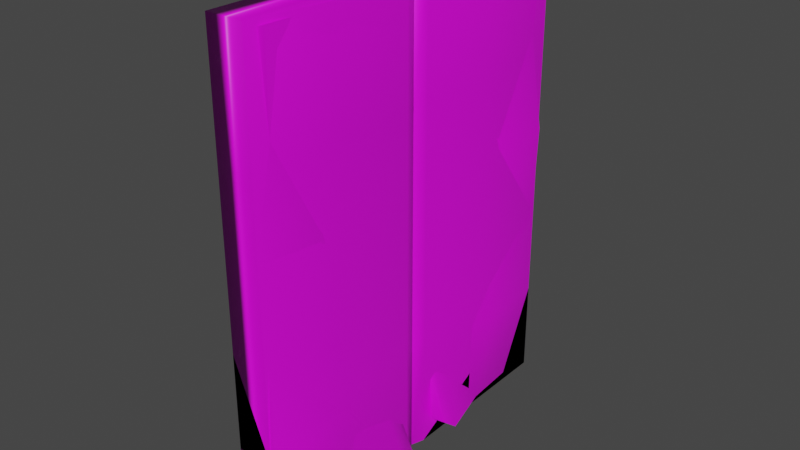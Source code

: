 # Source: Locked_Door.blend  (saved by Blender 3.5.10; exported with 4.5.12 LTS)
import bpy
from mathutils import Matrix  # noqa: F401  (used for matrix-valued properties, if any)

bpy.ops.wm.read_factory_settings(use_empty=True)
scene = bpy.context.scene
scene.name = 'Scene'

# ---- collections
col_collection = bpy.data.collections.new('Collection'); scene.collection.children.link(col_collection)

# ---- images (referenced by path relative to the original .blend; pixels are not part of the script)
import os
ASSET_DIR = os.environ.get("B2B_ASSET_DIR", "")  # directory of the original .blend (textures are referenced by path, not embedded)
HERE = os.path.dirname(os.path.abspath(__file__))  # packed textures are extracted next to this script under _unpacked/

def load_image(name, relpath, width, height, colorspace="sRGB"):
    """Load a texture the original file referenced (path relative to the .blend, or extracted next to this script)."""
    p = next((c for c in (os.path.join(HERE, relpath), os.path.join(ASSET_DIR, relpath)) if relpath and os.path.exists(c)), "")
    if p:
        img = bpy.data.images.load(p, check_existing=True)
        img.name = name
    else:  # same state as the original file: an image datablock whose file is absent (Cycles renders it pink)
        img = bpy.data.images.new(name, width, height)
        img.source = "FILE"
        img.filepath = "//" + (relpath or name)
    img.colorspace_settings.name = colorspace
    return img
img_rock_purple_png = load_image('rock-purple.png', 'rock-purple.png', 1024, 1024, 'sRGB')
img_rock_purple_png_001 = load_image('rock-purple.png.001', 'rock-purple.png', 1024, 1024, 'sRGB')
img_rock_purple_png_002 = load_image('rock-purple.png.002', 'rock-purple.png', 1024, 1024, 'sRGB')

# ---- materials (node trees are filled in below, after node groups)
mat_material = bpy.data.materials.new('Material')
mat_material.use_transparent_shadow = False
mat_material_001 = bpy.data.materials.new('Material.001')
mat_material_001.use_transparent_shadow = False
mat_material_002 = bpy.data.materials.new('Material.002')
mat_material_002.use_transparent_shadow = False

# ---- material node trees
mat_material.use_nodes = True; mat_material.node_tree.nodes.clear()
_N = mat_material.node_tree.nodes; _L = mat_material.node_tree.links
n0 = _N.new('ShaderNodeBsdfPrincipled'); n0.name = 'Principled BSDF'; n0.location = (10, 300)
n0.distribution = 'GGX'
n0.subsurface_method = 'RANDOM_WALK_SKIN'
n0.inputs[3].default_value = 1.45
n0.inputs[27].default_value = (0.0, 0.0, 0.0, 1.0)
n0.inputs[28].default_value = 1.0
n1 = _N.new('ShaderNodeOutputMaterial'); n1.name = 'Material Output'; n1.location = (300, 300)
n2 = _N.new('ShaderNodeTexImage'); n2.name = 'Image Texture'; n2.location = (-280, 280)
n2.image = img_rock_purple_png
_L.new(n0.outputs[0], n1.inputs[0])
_L.new(n2.outputs[0], n0.inputs[0])
n1.is_active_output = True
mat_material_001.use_nodes = True; mat_material_001.node_tree.nodes.clear()
_N = mat_material_001.node_tree.nodes; _L = mat_material_001.node_tree.links
n0 = _N.new('ShaderNodeBsdfPrincipled'); n0.name = 'Principled BSDF'; n0.location = (10, 300)
n0.distribution = 'GGX'
n0.subsurface_method = 'RANDOM_WALK_SKIN'
n0.inputs[3].default_value = 1.45
n0.inputs[27].default_value = (0.0, 0.0, 0.0, 1.0)
n0.inputs[28].default_value = 1.0
n1 = _N.new('ShaderNodeOutputMaterial'); n1.name = 'Material Output'; n1.location = (300, 300)
n2 = _N.new('ShaderNodeTexImage'); n2.name = 'Image Texture'; n2.location = (-280, 280)
n2.image = img_rock_purple_png_001
_L.new(n0.outputs[0], n1.inputs[0])
_L.new(n2.outputs[0], n0.inputs[0])
n1.is_active_output = True
mat_material_002.use_nodes = True; mat_material_002.node_tree.nodes.clear()
_N = mat_material_002.node_tree.nodes; _L = mat_material_002.node_tree.links
n0 = _N.new('ShaderNodeBsdfPrincipled'); n0.name = 'Principled BSDF'; n0.location = (10, 300)
n0.distribution = 'GGX'
n0.subsurface_method = 'RANDOM_WALK_SKIN'
n0.inputs[3].default_value = 1.45
n0.inputs[27].default_value = (0.0, 0.0, 0.0, 1.0)
n0.inputs[28].default_value = 1.0
n1 = _N.new('ShaderNodeOutputMaterial'); n1.name = 'Material Output'; n1.location = (300, 300)
n2 = _N.new('ShaderNodeTexImage'); n2.name = 'Image Texture'; n2.location = (-280, 280)
n2.image = img_rock_purple_png_002
_L.new(n0.outputs[0], n1.inputs[0])
_L.new(n2.outputs[0], n0.inputs[0])
n1.is_active_output = True

# ---- world
world_world = bpy.data.worlds.new('World'); scene.world = world_world
world_world.use_nodes = True; world_world.node_tree.nodes.clear()
_N = world_world.node_tree.nodes; _L = world_world.node_tree.links
n0 = _N.new('ShaderNodeOutputWorld'); n0.name = 'World Output'; n0.location = (300, 300)
n1 = _N.new('ShaderNodeBackground'); n1.name = 'Background'; n1.location = (10, 300)
n1.inputs[0].default_value = (0.05088, 0.05088, 0.05088, 1.0)
_L.new(n1.outputs[0], n0.inputs[0])
n0.is_active_output = True
world_world.color = (0.05088, 0.05088, 0.05088)
world_world.use_sun_shadow = False
world_world.sun_shadow_jitter_overblur = 0.0

# ---- meshes
me_cube = bpy.data.meshes.new('Cube')
me_cube.from_pydata([(-0.5864, -1.002, 0.0), (-0.5864, -1.002, 2.0), (0.5864, -1.002, 0.0), (0.5864, -1.002, 2.0), (-0.4549, -0.002154, 0.0), (-0.5864, -0.06983, 0.0), (-0.5864, -0.06983, 2.0), (-0.4549, -0.002154, 2.0), (0.5864, -0.06983, 0.0), (0.4549, -0.002154, 0.0), (0.4549, -0.002154, 2.0), (0.5864, -0.06983, 2.0), (-0.5864, -1.002, 0.5), (-0.5864, -1.002, 1.0), (-0.5864, -1.002, 1.5), (0.5864, -1.002, 1.5), (0.5864, -1.002, 1.0), (0.5864, -1.002, 0.5), (-0.5864, -0.06983, 1.5), (-0.5864, -0.06983, 1.0), (-0.5864, -0.06983, 0.5), (-0.4549, -0.002154, 1.5), (-0.4549, -0.002154, 1.0), (-0.4549, -0.002154, 0.5), (0.4549, -0.002154, 1.5), (0.4549, -0.002154, 1.0), (0.4549, -0.002154, 0.5), (0.5864, -0.06983, 1.5), (0.5864, -0.06983, 1.0), (0.5864, -0.06983, 0.5), (-0.5864, -0.536, 0.0), (0.5864, -0.536, 2.0), (-0.5864, -0.536, 2.0), (0.5864, -0.536, 0.0), (-0.5864, -0.536, 0.5), (-0.5864, -0.536, 1.0), (-0.5864, -0.536, 1.5), (0.5864, -0.536, 0.5), (0.5864, -0.536, 1.0), (0.5864, -0.536, 1.5)], [], [(39, 31, 3, 15), (31, 32, 1, 3), (15, 3, 1, 14), (30, 33, 2, 0), (36, 32, 6, 18), (18, 6, 7, 21), (4, 9, 8, 5), (10, 7, 6, 11), (24, 10, 11, 27), (21, 7, 10, 24), (4, 23, 26, 9), (23, 22, 25, 26), (22, 21, 24, 25), (9, 26, 29, 8), (26, 25, 28, 29), (25, 24, 27, 28), (5, 20, 23, 4), (20, 19, 22, 23), (19, 18, 21, 22), (30, 34, 20, 5), (34, 35, 19, 20), (35, 36, 18, 19), (2, 17, 12, 0), (17, 16, 13, 12), (16, 15, 14, 13), (33, 37, 17, 2), (37, 38, 16, 17), (38, 39, 15, 16), (28, 27, 39, 38), (29, 28, 38, 37), (8, 29, 37, 33), (13, 14, 36, 35), (12, 13, 35, 34), (0, 12, 34, 30), (14, 1, 32, 36), (5, 8, 33, 30), (11, 6, 32, 31), (27, 11, 31, 39)])
me_cube.polygons.foreach_set('use_smooth', [True] * 38)
_uv = me_cube.uv_layers.new(name='UVMap')
_uv.uv.foreach_set('vector', [0.1086, 0.4303, 0.03546, 0.4303, 0.03546, 0.3621, 0.1086, 0.3621, 0.4064, 0.5304, 0.4064, 0.4869, 0.4747, 0.4869, 0.4747, 0.5304, 0.1086, 0.2507, 0.03546, 0.2507, 0.03546, 0.1808, 0.1086, 0.1808, 0.3965, 0.1869, 0.3965, 0.2446, 0.3283, 0.2446, 0.3283, 0.1869, 0.1086, 0.8624, 0.03546, 0.8624, 0.03546, 0.7941, 0.1086, 0.7941, 0.1119, 0.7263, 0.04209, 0.7263, 0.04209, 0.7078, 0.1119, 0.7078, 0.4747, 0.1934, 0.4747, 0.2381, 0.4648, 0.2446, 0.4648, 0.1869, 0.3283, 0.5255, 0.3283, 0.4918, 0.3382, 0.4869, 0.3382, 0.5304, 0.1119, 0.5849, 0.04209, 0.5849, 0.04209, 0.5664, 0.1119, 0.5664, 0.1086, 0.6722, 0.03546, 0.6722, 0.03546, 0.6205, 0.1086, 0.6205, 0.3281, 0.6722, 0.255, 0.6722, 0.255, 0.6205, 0.3281, 0.6205, 0.255, 0.6722, 0.1818, 0.6722, 0.1818, 0.6205, 0.255, 0.6205, 0.1818, 0.6722, 0.1086, 0.6722, 0.1086, 0.6205, 0.1818, 0.6205, 0.3215, 0.5849, 0.2517, 0.5849, 0.2517, 0.5664, 0.3215, 0.5664, 0.2517, 0.5849, 0.1818, 0.5849, 0.1818, 0.5664, 0.2517, 0.5664, 0.1818, 0.5849, 0.1119, 0.5849, 0.1119, 0.5664, 0.1818, 0.5664, 0.3215, 0.7263, 0.2517, 0.7263, 0.2517, 0.7078, 0.3215, 0.7078, 0.2517, 0.7263, 0.1818, 0.7263, 0.1818, 0.7078, 0.2517, 0.7078, 0.1818, 0.7263, 0.1119, 0.7263, 0.1119, 0.7078, 0.1818, 0.7078, 0.3281, 0.8624, 0.255, 0.8624, 0.255, 0.7941, 0.3281, 0.7941, 0.255, 0.8624, 0.1818, 0.8624, 0.1818, 0.7941, 0.255, 0.7941, 0.1818, 0.8624, 0.1086, 0.8624, 0.1086, 0.7941, 0.1818, 0.7941, 0.3281, 0.2507, 0.255, 0.2507, 0.255, 0.1808, 0.3281, 0.1808, 0.255, 0.2507, 0.1818, 0.2507, 0.1818, 0.1808, 0.255, 0.1808, 0.1818, 0.2507, 0.1086, 0.2507, 0.1086, 0.1808, 0.1818, 0.1808, 0.3281, 0.4303, 0.255, 0.4303, 0.255, 0.3621, 0.3281, 0.3621, 0.255, 0.4303, 0.1818, 0.4303, 0.1818, 0.3621, 0.255, 0.3621, 0.1818, 0.4303, 0.1086, 0.4303, 0.1086, 0.3621, 0.1818, 0.3621, 0.1818, 0.4985, 0.1086, 0.4985, 0.1086, 0.4303, 0.1818, 0.4303, 0.255, 0.4985, 0.1818, 0.4985, 0.1818, 0.4303, 0.255, 0.4303, 0.3281, 0.4985, 0.255, 0.4985, 0.255, 0.4303, 0.3281, 0.4303, 0.1818, 0.9306, 0.1086, 0.9306, 0.1086, 0.8624, 0.1818, 0.8624, 0.255, 0.9306, 0.1818, 0.9306, 0.1818, 0.8624, 0.255, 0.8624, 0.3281, 0.9306, 0.255, 0.9306, 0.255, 0.8624, 0.3281, 0.8624, 0.1086, 0.9306, 0.03546, 0.9306, 0.03546, 0.8624, 0.1086, 0.8624, 0.4648, 0.1869, 0.4648, 0.2446, 0.3965, 0.2446, 0.3965, 0.1869, 0.3382, 0.5304, 0.3382, 0.4869, 0.4064, 0.4869, 0.4064, 0.5304, 0.1086, 0.4985, 0.03546, 0.4985, 0.03546, 0.4303, 0.1086, 0.4303])
me_cube.materials.append(mat_material)
me_cube.update()
me_cube_001 = bpy.data.meshes.new('Cube.001')
me_cube_001.from_pydata([(-0.1166, -1.002, 0.0), (-0.5864, -1.002, 2.0), (1.056, -1.002, 0.0), (0.5864, -1.002, 2.0), (-0.4549, -0.05471, 0.0), (-0.5864, -0.1224, 0.0), (-0.5628, -0.1091, 1.955), (-0.4313, -0.04138, 1.955), (0.5864, -0.1224, 0.0), (0.4549, -0.05471, 0.0), (0.4785, -0.04138, 1.955), (0.61, -0.1091, 1.955), (-0.4359, -1.002, 0.4), (-0.5864, -0.979, 0.8), (-0.5864, -1.002, 1.2), (-0.6069, -0.9323, 1.603), (0.5659, -0.9323, 1.603), (0.5864, -1.002, 1.2), (0.5864, -0.979, 0.8), (0.7369, -1.002, 0.4), (-0.6385, -0.04391, 1.483), (-0.8626, -0.05992, 1.17), (-0.901, -0.1034, 0.8), (-0.6831, -0.163, 0.4062), (-0.507, 0.02377, 1.483), (-0.7311, 0.007754, 1.17), (-0.7695, -0.0357, 0.8), (-0.5515, -0.09536, 0.4062), (0.4028, 0.02377, 1.483), (0.1787, 0.007754, 1.17), (0.1403, -0.0357, 0.8), (0.3582, -0.09536, 0.4062), (0.5343, -0.04391, 1.483), (0.3102, -0.05992, 1.17), (0.2718, -0.1034, 0.8), (0.4898, -0.163, 0.4062), (-0.5864, 1.002, 0.0), (-0.5864, 1.002, 2.0), (0.5864, 1.002, 0.0), (0.5864, 1.002, 2.0), (-0.4549, 0.002154, 0.0), (-0.5864, 0.06983, 0.0), (-0.5576, 0.1392, 1.97), (-0.4261, 0.07156, 1.97), (0.5864, 0.06983, 0.0), (0.4549, 0.002154, 0.0), (0.4837, 0.07156, 1.97), (0.6152, 0.1392, 1.97), (-0.5864, 1.002, 0.4), (-0.5864, 1.002, 0.8), (-0.5864, 0.9519, 1.2), (-0.5864, 0.9528, 1.6), (0.5864, 0.9528, 1.6), (0.5864, 0.9519, 1.2), (0.5864, 1.002, 0.8), (0.5864, 1.002, 0.4), (-0.7313, 0.1455, 1.656), (-0.8879, 0.177, 1.251), (-0.9308, 0.07848, 0.7924), (-0.6895, 0.05855, 0.4034), (-0.5997, 0.07777, 1.656), (-0.7564, 0.1093, 1.251), (-0.7993, 0.0108, 0.7924), (-0.558, -0.009124, 0.4034), (0.31, 0.07777, 1.656), (0.1534, 0.1093, 1.251), (0.1105, 0.0108, 0.7924), (0.3518, -0.009124, 0.4034), (0.4415, 0.1455, 1.656), (0.2849, 0.177, 1.251), (0.242, 0.07848, 0.7924), (0.4833, 0.05855, 0.4034), (-0.3515, -0.5623, 0.0), (0.5982, -0.5556, 1.978), (-0.5746, -0.5556, 1.978), (0.8213, -0.5623, 0.0), (-0.5595, -0.5826, 0.4031), (-0.7437, -0.5412, 0.8), (-0.7245, -0.531, 1.185), (-0.6227, -0.4881, 1.543), (0.6133, -0.5826, 0.4031), (0.4291, -0.5412, 0.8), (0.4483, -0.531, 1.185), (0.5501, -0.4881, 1.543)], [], [(83, 73, 3, 16), (73, 74, 1, 3), (16, 3, 1, 15), (72, 75, 2, 0), (79, 74, 6, 20), (20, 6, 7, 24), (4, 9, 8, 5), (10, 7, 6, 11), (28, 10, 11, 32), (24, 7, 10, 28), (4, 27, 31, 9), (27, 26, 30, 31), (26, 25, 29, 30), (25, 24, 28, 29), (9, 31, 35, 8), (31, 30, 34, 35), (30, 29, 33, 34), (29, 28, 32, 33), (5, 23, 27, 4), (23, 22, 26, 27), (22, 21, 25, 26), (21, 20, 24, 25), (72, 76, 23, 5), (76, 77, 22, 23), (77, 78, 21, 22), (78, 79, 20, 21), (2, 19, 12, 0), (19, 18, 13, 12), (18, 17, 14, 13), (17, 16, 15, 14), (75, 80, 19, 2), (80, 81, 18, 19), (81, 82, 17, 18), (82, 83, 16, 17), (68, 52, 39, 47), (47, 39, 37, 42), (52, 51, 37, 39), (41, 36, 38, 44), (51, 56, 42, 37), (56, 60, 43, 42), (40, 41, 44, 45), (46, 47, 42, 43), (64, 68, 47, 46), (60, 64, 46, 43), (40, 45, 67, 63), (63, 67, 66, 62), (62, 66, 65, 61), (61, 65, 64, 60), (45, 44, 71, 67), (67, 71, 70, 66), (66, 70, 69, 65), (65, 69, 68, 64), (41, 40, 63, 59), (59, 63, 62, 58), (58, 62, 61, 57), (57, 61, 60, 56), (36, 41, 59, 48), (48, 59, 58, 49), (49, 58, 57, 50), (50, 57, 56, 51), (38, 36, 48, 55), (55, 48, 49, 54), (54, 49, 50, 53), (53, 50, 51, 52), (44, 38, 55, 71), (71, 55, 54, 70), (70, 54, 53, 69), (69, 53, 52, 68), (33, 32, 83, 82), (34, 33, 82, 81), (35, 34, 81, 80), (8, 35, 80, 75), (14, 15, 79, 78), (13, 14, 78, 77), (12, 13, 77, 76), (0, 12, 76, 72), (15, 1, 74, 79), (5, 8, 75, 72), (11, 6, 74, 73), (32, 11, 73, 83)])
me_cube_001.polygons.foreach_set('use_smooth', [True] * 80)
_uv = me_cube_001.uv_layers.new(name='UVMap')
_uv.uv.foreach_set('vector', [0.09399, 0.4303, 0.03546, 0.4303, 0.03546, 0.3621, 0.09399, 0.3621, 0.4064, 0.5304, 0.4064, 0.4869, 0.4747, 0.4869, 0.4747, 0.5304, 0.09399, 0.2507, 0.03546, 0.2507, 0.03546, 0.1808, 0.09399, 0.1808, 0.3965, 0.1869, 0.3965, 0.2446, 0.3283, 0.2446, 0.3283, 0.1869, 0.09399, 0.8624, 0.03546, 0.8624, 0.03546, 0.7941, 0.09399, 0.7941, 0.09797, 0.7263, 0.04209, 0.7263, 0.04209, 0.7078, 0.09797, 0.7078, 0.4747, 0.1934, 0.4747, 0.2381, 0.4648, 0.2446, 0.4648, 0.1869, 0.3283, 0.5255, 0.3283, 0.4918, 0.3382, 0.4869, 0.3382, 0.5304, 0.09797, 0.5849, 0.04209, 0.5849, 0.04209, 0.5664, 0.09797, 0.5664, 0.09399, 0.6722, 0.03546, 0.6722, 0.03546, 0.6205, 0.09399, 0.6205, 0.3281, 0.6722, 0.2696, 0.6722, 0.2696, 0.6205, 0.3281, 0.6205, 0.2696, 0.6722, 0.2111, 0.6722, 0.2111, 0.6205, 0.2696, 0.6205, 0.2111, 0.6722, 0.1525, 0.6722, 0.1525, 0.6205, 0.2111, 0.6205, 0.1525, 0.6722, 0.09399, 0.6722, 0.09399, 0.6205, 0.1525, 0.6205, 0.3215, 0.5849, 0.2656, 0.5849, 0.2656, 0.5664, 0.3215, 0.5664, 0.2656, 0.5849, 0.2097, 0.5849, 0.2097, 0.5664, 0.2656, 0.5664, 0.2097, 0.5849, 0.1539, 0.5849, 0.1539, 0.5664, 0.2097, 0.5664, 0.1539, 0.5849, 0.09797, 0.5849, 0.09797, 0.5664, 0.1539, 0.5664, 0.3215, 0.7263, 0.2656, 0.7263, 0.2656, 0.7078, 0.3215, 0.7078, 0.2656, 0.7263, 0.2097, 0.7263, 0.2097, 0.7078, 0.2656, 0.7078, 0.2097, 0.7263, 0.1539, 0.7263, 0.1539, 0.7078, 0.2097, 0.7078, 0.1539, 0.7263, 0.09797, 0.7263, 0.09797, 0.7078, 0.1539, 0.7078, 0.3281, 0.8624, 0.2696, 0.8624, 0.2696, 0.7941, 0.3281, 0.7941, 0.2696, 0.8624, 0.2111, 0.8624, 0.2111, 0.7941, 0.2696, 0.7941, 0.2111, 0.8624, 0.1525, 0.8624, 0.1525, 0.7941, 0.2111, 0.7941, 0.1525, 0.8624, 0.09399, 0.8624, 0.09399, 0.7941, 0.1525, 0.7941, 0.3281, 0.2507, 0.2696, 0.2507, 0.2696, 0.1808, 0.3281, 0.1808, 0.2696, 0.2507, 0.2111, 0.2507, 0.2111, 0.1808, 0.2696, 0.1808, 0.2111, 0.2507, 0.1525, 0.2507, 0.1525, 0.1808, 0.2111, 0.1808, 0.1525, 0.2507, 0.09399, 0.2507, 0.09399, 0.1808, 0.1525, 0.1808, 0.3281, 0.4303, 0.2696, 0.4303, 0.2696, 0.3621, 0.3281, 0.3621, 0.2696, 0.4303, 0.2111, 0.4303, 0.2111, 0.3621, 0.2696, 0.3621, 0.2111, 0.4303, 0.1525, 0.4303, 0.1525, 0.3621, 0.2111, 0.3621, 0.1525, 0.4303, 0.09399, 0.4303, 0.09399, 0.3621, 0.1525, 0.3621, 0.09399, 0.4985, 0.09399, 0.3621, 0.03546, 0.3621, 0.03546, 0.4985, 0.3382, 0.5304, 0.4747, 0.5304, 0.4747, 0.4869, 0.3382, 0.4869, 0.09399, 0.2507, 0.09399, 0.1808, 0.03546, 0.1808, 0.03546, 0.2507, 0.4648, 0.1869, 0.3283, 0.1869, 0.3283, 0.2446, 0.4648, 0.2446, 0.09399, 0.9306, 0.09399, 0.7941, 0.03546, 0.7941, 0.03546, 0.9306, 0.09797, 0.7263, 0.09797, 0.7078, 0.04209, 0.7078, 0.04209, 0.7263, 0.4747, 0.1934, 0.4648, 0.1869, 0.4648, 0.2446, 0.4747, 0.2381, 0.3283, 0.5255, 0.3382, 0.5304, 0.3382, 0.4869, 0.3283, 0.4918, 0.09797, 0.5849, 0.09797, 0.5664, 0.04209, 0.5664, 0.04209, 0.5849, 0.09399, 0.6722, 0.09399, 0.6205, 0.03546, 0.6205, 0.03546, 0.6722, 0.3281, 0.6722, 0.3281, 0.6205, 0.2696, 0.6205, 0.2696, 0.6722, 0.2696, 0.6722, 0.2696, 0.6205, 0.2111, 0.6205, 0.2111, 0.6722, 0.2111, 0.6722, 0.2111, 0.6205, 0.1525, 0.6205, 0.1525, 0.6722, 0.1525, 0.6722, 0.1525, 0.6205, 0.09399, 0.6205, 0.09399, 0.6722, 0.3215, 0.5849, 0.3215, 0.5664, 0.2656, 0.5664, 0.2656, 0.5849, 0.2656, 0.5849, 0.2656, 0.5664, 0.2097, 0.5664, 0.2097, 0.5849, 0.2097, 0.5849, 0.2097, 0.5664, 0.1539, 0.5664, 0.1539, 0.5849, 0.1539, 0.5849, 0.1539, 0.5664, 0.09797, 0.5664, 0.09797, 0.5849, 0.3215, 0.7263, 0.3215, 0.7078, 0.2656, 0.7078, 0.2656, 0.7263, 0.2656, 0.7263, 0.2656, 0.7078, 0.2097, 0.7078, 0.2097, 0.7263, 0.2097, 0.7263, 0.2097, 0.7078, 0.1539, 0.7078, 0.1539, 0.7263, 0.1539, 0.7263, 0.1539, 0.7078, 0.09797, 0.7078, 0.09797, 0.7263, 0.3281, 0.9306, 0.3281, 0.7941, 0.2696, 0.7941, 0.2696, 0.9306, 0.2696, 0.9306, 0.2696, 0.7941, 0.2111, 0.7941, 0.2111, 0.9306, 0.2111, 0.9306, 0.2111, 0.7941, 0.1525, 0.7941, 0.1525, 0.9306, 0.1525, 0.9306, 0.1525, 0.7941, 0.09399, 0.7941, 0.09399, 0.9306, 0.3281, 0.2507, 0.3281, 0.1808, 0.2696, 0.1808, 0.2696, 0.2507, 0.2696, 0.2507, 0.2696, 0.1808, 0.2111, 0.1808, 0.2111, 0.2507, 0.2111, 0.2507, 0.2111, 0.1808, 0.1525, 0.1808, 0.1525, 0.2507, 0.1525, 0.2507, 0.1525, 0.1808, 0.09399, 0.1808, 0.09399, 0.2507, 0.3281, 0.4985, 0.3281, 0.3621, 0.2696, 0.3621, 0.2696, 0.4985, 0.2696, 0.4985, 0.2696, 0.3621, 0.2111, 0.3621, 0.2111, 0.4985, 0.2111, 0.4985, 0.2111, 0.3621, 0.1525, 0.3621, 0.1525, 0.4985, 0.1525, 0.4985, 0.1525, 0.3621, 0.09399, 0.3621, 0.09399, 0.4985, 0.1525, 0.4985, 0.09399, 0.4985, 0.09399, 0.4303, 0.1525, 0.4303, 0.2111, 0.4985, 0.1525, 0.4985, 0.1525, 0.4303, 0.2111, 0.4303, 0.2696, 0.4985, 0.2111, 0.4985, 0.2111, 0.4303, 0.2696, 0.4303, 0.3281, 0.4985, 0.2696, 0.4985, 0.2696, 0.4303, 0.3281, 0.4303, 0.1525, 0.9306, 0.09399, 0.9306, 0.09399, 0.8624, 0.1525, 0.8624, 0.2111, 0.9306, 0.1525, 0.9306, 0.1525, 0.8624, 0.2111, 0.8624, 0.2696, 0.9306, 0.2111, 0.9306, 0.2111, 0.8624, 0.2696, 0.8624, 0.3281, 0.9306, 0.2696, 0.9306, 0.2696, 0.8624, 0.3281, 0.8624, 0.09399, 0.9306, 0.03546, 0.9306, 0.03546, 0.8624, 0.09399, 0.8624, 0.4648, 0.1869, 0.4648, 0.2446, 0.3965, 0.2446, 0.3965, 0.1869, 0.3382, 0.5304, 0.3382, 0.4869, 0.4064, 0.4869, 0.4064, 0.5304, 0.09399, 0.4985, 0.03546, 0.4985, 0.03546, 0.4303, 0.09399, 0.4303])
me_cube_001.materials.append(mat_material_001)
me_cube_001.update()
me_cube_002 = bpy.data.meshes.new('Cube.002')
me_cube_002.from_pydata([(-0.5864, -1.002, 0.0), (-0.2572, -0.992, 1.976), (0.5864, -0.9441, 0.1204), (0.726, -0.9149, 1.969), (-0.1171, -0.07169, 0.0), (-0.2486, -0.1394, 0.0), (-1.188, -0.1393, 1.943), (-1.04, -0.07816, 1.922), (1.005, -0.1802, 0.03892), (0.8384, -0.06822, 0.02125), (-0.1328, -0.08788, 1.916), (-0.01929, -0.1518, 1.936), (-0.5864, -1.002, 0.4), (-0.5864, -1.002, 0.8), (-0.5864, -1.002, 1.2), (-0.3645, -0.8987, 1.601), (0.5864, -0.8983, 1.6), (0.5864, -1.002, 1.2), (0.5864, -0.8945, 0.8), (0.5864, -1.002, 0.4), (-0.8257, -0.1814, 1.636), (-0.8724, -0.29, 1.2), (-0.5083, -0.298, 0.8434), (-0.919, -0.2117, 0.3952), (-0.6942, -0.1138, 1.636), (-0.7408, -0.2223, 1.2), (-0.3328, -0.2367, 0.8265), (-0.7644, -0.1543, 0.4219), (0.2156, -0.1138, 1.636), (0.1689, -0.2223, 1.2), (0.4254, -0.269, 0.7654), (0.1412, -0.1557, 0.4105), (0.3471, -0.1814, 1.636), (0.3005, -0.29, 1.2), (0.4691, -0.3397, 0.7647), (0.2485, -0.2135, 0.3805), (-0.4175, -0.5708, 0.0), (0.4219, -0.5509, 1.962), (-0.897, -0.553, 1.995), (0.7553, -0.5708, 0.08524), (-0.7481, -0.6099, 0.401), (-0.5797, -0.6609, 0.8), (-0.7294, -0.6461, 1.2), (-0.7061, -0.5918, 1.618), (0.4247, -0.6099, 0.401), (0.3936, -0.6609, 0.8), (0.6012, -0.6461, 1.2), (0.1615, -0.5918, 1.618), (-0.5864, 1.002, 0.0), (-0.2572, 0.992, 1.976), (0.5451, 0.9896, 0.04289), (0.726, 0.9149, 1.969), (0.1768, 0.1378, 0.07244), (-0.1339, 0.2172, 0.04785), (-1.106, 0.1316, 1.866), (-0.9241, 0.08124, 1.834), (1.176, 0.2151, 0.03977), (1.132, 0.1343, 0.09369), (-0.02326, 0.08972, 1.849), (0.05545, 0.1425, 1.886), (-0.5864, 1.002, 0.4), (-0.5864, 1.025, 0.8), (-0.388, 0.9628, 1.188), (-0.3645, 0.8987, 1.601), (0.5864, 0.8983, 1.6), (0.7848, 0.9628, 1.188), (0.5864, 0.9878, 0.8), (0.5864, 1.002, 0.4), (-0.8257, 0.1814, 1.636), (-1.354, 0.4395, 1.215), (-0.2876, 0.2828, 0.8438), (-0.8631, 0.1705, 0.4029), (-0.6942, 0.1138, 1.636), (-1.227, 0.3728, 1.204), (-0.08573, 0.2311, 0.8153), (-0.727, 0.1066, 0.4202), (0.2156, 0.1138, 1.636), (-0.3173, 0.3708, 1.206), (0.4266, 0.2797, 0.7655), (0.1815, 0.1106, 0.4257), (0.3471, 0.1814, 1.636), (-0.1812, 0.4368, 1.216), (0.4169, 0.3497, 0.7753), (0.3081, 0.1757, 0.4101), (-0.4175, 0.5708, 0.0), (0.4219, 0.5509, 1.962), (-0.897, 0.553, 1.995), (0.6413, 0.5181, 0.02739), (-0.4576, 0.6099, 0.401), (-0.5797, 0.6609, 0.8), (-0.7294, 0.6461, 1.2), (-0.7061, 0.5918, 1.618), (0.7152, 0.6099, 0.401), (0.3936, 0.6609, 0.8), (0.6012, 0.6461, 1.2), (0.1615, 0.5918, 1.618)], [], [(47, 37, 3, 16), (37, 38, 1, 3), (16, 3, 1, 15), (36, 39, 2, 0), (43, 38, 6, 20), (20, 6, 7, 24), (4, 9, 8, 5), (10, 7, 6, 11), (28, 10, 11, 32), (24, 7, 10, 28), (4, 27, 31, 9), (27, 26, 30, 31), (26, 25, 29, 30), (25, 24, 28, 29), (9, 31, 35, 8), (31, 30, 34, 35), (30, 29, 33, 34), (29, 28, 32, 33), (5, 23, 27, 4), (23, 22, 26, 27), (22, 21, 25, 26), (21, 20, 24, 25), (36, 40, 23, 5), (40, 41, 22, 23), (41, 42, 21, 22), (42, 43, 20, 21), (2, 19, 12, 0), (19, 18, 13, 12), (18, 17, 14, 13), (17, 16, 15, 14), (39, 44, 19, 2), (44, 45, 18, 19), (45, 46, 17, 18), (46, 47, 16, 17), (33, 32, 47, 46), (34, 33, 46, 45), (35, 34, 45, 44), (8, 35, 44, 39), (14, 15, 43, 42), (13, 14, 42, 41), (12, 13, 41, 40), (0, 12, 40, 36), (15, 1, 38, 43), (5, 8, 39, 36), (11, 6, 38, 37), (32, 11, 37, 47), (95, 64, 51, 85), (85, 51, 49, 86), (64, 63, 49, 51), (84, 48, 50, 87), (91, 68, 54, 86), (68, 72, 55, 54), (52, 53, 56, 57), (58, 59, 54, 55), (76, 80, 59, 58), (72, 76, 58, 55), (52, 57, 79, 75), (75, 79, 78, 74), (74, 78, 77, 73), (73, 77, 76, 72), (57, 56, 83, 79), (79, 83, 82, 78), (78, 82, 81, 77), (77, 81, 80, 76), (53, 52, 75, 71), (71, 75, 74, 70), (70, 74, 73, 69), (69, 73, 72, 68), (84, 53, 71, 88), (88, 71, 70, 89), (89, 70, 69, 90), (90, 69, 68, 91), (50, 48, 60, 67), (67, 60, 61, 66), (66, 61, 62, 65), (65, 62, 63, 64), (87, 50, 67, 92), (92, 67, 66, 93), (93, 66, 65, 94), (94, 65, 64, 95), (81, 94, 95, 80), (82, 93, 94, 81), (83, 92, 93, 82), (56, 87, 92, 83), (62, 90, 91, 63), (61, 89, 90, 62), (60, 88, 89, 61), (48, 84, 88, 60), (63, 91, 86, 49), (53, 84, 87, 56), (59, 85, 86, 54), (80, 95, 85, 59)])
me_cube_002.polygons.foreach_set('use_smooth', [True] * 92)
_uv = me_cube_002.uv_layers.new(name='UVMap')
_uv.uv.foreach_set('vector', [0.09399, 0.4303, 0.03546, 0.4303, 0.03546, 0.3621, 0.09399, 0.3621, 0.4064, 0.5304, 0.4064, 0.4869, 0.4747, 0.4869, 0.4747, 0.5304, 0.09399, 0.2507, 0.03546, 0.2507, 0.03546, 0.1808, 0.09399, 0.1808, 0.3965, 0.1869, 0.3965, 0.2446, 0.3283, 0.2446, 0.3283, 0.1869, 0.09399, 0.8624, 0.03546, 0.8624, 0.03546, 0.7941, 0.09399, 0.7941, 0.09797, 0.7263, 0.04209, 0.7263, 0.04209, 0.7078, 0.09797, 0.7078, 0.4747, 0.1934, 0.4747, 0.2381, 0.4648, 0.2446, 0.4648, 0.1869, 0.3283, 0.5255, 0.3283, 0.4918, 0.3382, 0.4869, 0.3382, 0.5304, 0.09797, 0.5849, 0.04209, 0.5849, 0.04209, 0.5664, 0.09797, 0.5664, 0.09399, 0.6722, 0.03546, 0.6722, 0.03546, 0.6205, 0.09399, 0.6205, 0.3281, 0.6722, 0.2696, 0.6722, 0.2696, 0.6205, 0.3281, 0.6205, 0.2696, 0.6722, 0.2111, 0.6722, 0.2111, 0.6205, 0.2696, 0.6205, 0.2111, 0.6722, 0.1525, 0.6722, 0.1525, 0.6205, 0.2111, 0.6205, 0.1525, 0.6722, 0.09399, 0.6722, 0.09399, 0.6205, 0.1525, 0.6205, 0.3215, 0.5849, 0.2656, 0.5849, 0.2656, 0.5664, 0.3215, 0.5664, 0.2656, 0.5849, 0.2097, 0.5849, 0.2097, 0.5664, 0.2656, 0.5664, 0.2097, 0.5849, 0.1539, 0.5849, 0.1539, 0.5664, 0.2097, 0.5664, 0.1539, 0.5849, 0.09797, 0.5849, 0.09797, 0.5664, 0.1539, 0.5664, 0.3215, 0.7263, 0.2656, 0.7263, 0.2656, 0.7078, 0.3215, 0.7078, 0.2656, 0.7263, 0.2097, 0.7263, 0.2097, 0.7078, 0.2656, 0.7078, 0.2097, 0.7263, 0.1539, 0.7263, 0.1539, 0.7078, 0.2097, 0.7078, 0.1539, 0.7263, 0.09797, 0.7263, 0.09797, 0.7078, 0.1539, 0.7078, 0.3281, 0.8624, 0.2696, 0.8624, 0.2696, 0.7941, 0.3281, 0.7941, 0.2696, 0.8624, 0.2111, 0.8624, 0.2111, 0.7941, 0.2696, 0.7941, 0.2111, 0.8624, 0.1525, 0.8624, 0.1525, 0.7941, 0.2111, 0.7941, 0.1525, 0.8624, 0.09399, 0.8624, 0.09399, 0.7941, 0.1525, 0.7941, 0.3281, 0.2507, 0.2696, 0.2507, 0.2696, 0.1808, 0.3281, 0.1808, 0.2696, 0.2507, 0.2111, 0.2507, 0.2111, 0.1808, 0.2696, 0.1808, 0.2111, 0.2507, 0.1525, 0.2507, 0.1525, 0.1808, 0.2111, 0.1808, 0.1525, 0.2507, 0.09399, 0.2507, 0.09399, 0.1808, 0.1525, 0.1808, 0.3281, 0.4303, 0.2696, 0.4303, 0.2696, 0.3621, 0.3281, 0.3621, 0.2696, 0.4303, 0.2111, 0.4303, 0.2111, 0.3621, 0.2696, 0.3621, 0.2111, 0.4303, 0.1525, 0.4303, 0.1525, 0.3621, 0.2111, 0.3621, 0.1525, 0.4303, 0.09399, 0.4303, 0.09399, 0.3621, 0.1525, 0.3621, 0.1525, 0.4985, 0.09399, 0.4985, 0.09399, 0.4303, 0.1525, 0.4303, 0.2111, 0.4985, 0.1525, 0.4985, 0.1525, 0.4303, 0.2111, 0.4303, 0.2696, 0.4985, 0.2111, 0.4985, 0.2111, 0.4303, 0.2696, 0.4303, 0.3281, 0.4985, 0.2696, 0.4985, 0.2696, 0.4303, 0.3281, 0.4303, 0.1525, 0.9306, 0.09399, 0.9306, 0.09399, 0.8624, 0.1525, 0.8624, 0.2111, 0.9306, 0.1525, 0.9306, 0.1525, 0.8624, 0.2111, 0.8624, 0.2696, 0.9306, 0.2111, 0.9306, 0.2111, 0.8624, 0.2696, 0.8624, 0.3281, 0.9306, 0.2696, 0.9306, 0.2696, 0.8624, 0.3281, 0.8624, 0.09399, 0.9306, 0.03546, 0.9306, 0.03546, 0.8624, 0.09399, 0.8624, 0.4648, 0.1869, 0.4648, 0.2446, 0.3965, 0.2446, 0.3965, 0.1869, 0.3382, 0.5304, 0.3382, 0.4869, 0.4064, 0.4869, 0.4064, 0.5304, 0.09399, 0.4985, 0.03546, 0.4985, 0.03546, 0.4303, 0.09399, 0.4303, 0.09399, 0.4303, 0.09399, 0.3621, 0.03546, 0.3621, 0.03546, 0.4303, 0.4064, 0.5304, 0.4747, 0.5304, 0.4747, 0.4869, 0.4064, 0.4869, 0.09399, 0.2507, 0.09399, 0.1808, 0.03546, 0.1808, 0.03546, 0.2507, 0.3965, 0.1869, 0.3283, 0.1869, 0.3283, 0.2446, 0.3965, 0.2446, 0.09399, 0.8624, 0.09399, 0.7941, 0.03546, 0.7941, 0.03546, 0.8624, 0.09797, 0.7263, 0.09797, 0.7078, 0.04209, 0.7078, 0.04209, 0.7263, 0.4747, 0.1934, 0.4648, 0.1869, 0.4648, 0.2446, 0.4747, 0.2381, 0.3283, 0.5255, 0.3382, 0.5304, 0.3382, 0.4869, 0.3283, 0.4918, 0.09797, 0.5849, 0.09797, 0.5664, 0.04209, 0.5664, 0.04209, 0.5849, 0.09399, 0.6722, 0.09399, 0.6205, 0.03546, 0.6205, 0.03546, 0.6722, 0.3281, 0.6722, 0.3281, 0.6205, 0.2696, 0.6205, 0.2696, 0.6722, 0.2696, 0.6722, 0.2696, 0.6205, 0.2111, 0.6205, 0.2111, 0.6722, 0.2111, 0.6722, 0.2111, 0.6205, 0.1525, 0.6205, 0.1525, 0.6722, 0.1525, 0.6722, 0.1525, 0.6205, 0.09399, 0.6205, 0.09399, 0.6722, 0.3215, 0.5849, 0.3215, 0.5664, 0.2656, 0.5664, 0.2656, 0.5849, 0.2656, 0.5849, 0.2656, 0.5664, 0.2097, 0.5664, 0.2097, 0.5849, 0.2097, 0.5849, 0.2097, 0.5664, 0.1539, 0.5664, 0.1539, 0.5849, 0.1539, 0.5849, 0.1539, 0.5664, 0.09797, 0.5664, 0.09797, 0.5849, 0.3215, 0.7263, 0.3215, 0.7078, 0.2656, 0.7078, 0.2656, 0.7263, 0.2656, 0.7263, 0.2656, 0.7078, 0.2097, 0.7078, 0.2097, 0.7263, 0.2097, 0.7263, 0.2097, 0.7078, 0.1539, 0.7078, 0.1539, 0.7263, 0.1539, 0.7263, 0.1539, 0.7078, 0.09797, 0.7078, 0.09797, 0.7263, 0.3281, 0.8624, 0.3281, 0.7941, 0.2696, 0.7941, 0.2696, 0.8624, 0.2696, 0.8624, 0.2696, 0.7941, 0.2111, 0.7941, 0.2111, 0.8624, 0.2111, 0.8624, 0.2111, 0.7941, 0.1525, 0.7941, 0.1525, 0.8624, 0.1525, 0.8624, 0.1525, 0.7941, 0.09399, 0.7941, 0.09399, 0.8624, 0.3281, 0.2507, 0.3281, 0.1808, 0.2696, 0.1808, 0.2696, 0.2507, 0.2696, 0.2507, 0.2696, 0.1808, 0.2111, 0.1808, 0.2111, 0.2507, 0.2111, 0.2507, 0.2111, 0.1808, 0.1525, 0.1808, 0.1525, 0.2507, 0.1525, 0.2507, 0.1525, 0.1808, 0.09399, 0.1808, 0.09399, 0.2507, 0.3281, 0.4303, 0.3281, 0.3621, 0.2696, 0.3621, 0.2696, 0.4303, 0.2696, 0.4303, 0.2696, 0.3621, 0.2111, 0.3621, 0.2111, 0.4303, 0.2111, 0.4303, 0.2111, 0.3621, 0.1525, 0.3621, 0.1525, 0.4303, 0.1525, 0.4303, 0.1525, 0.3621, 0.09399, 0.3621, 0.09399, 0.4303, 0.1525, 0.4985, 0.1525, 0.4303, 0.09399, 0.4303, 0.09399, 0.4985, 0.2111, 0.4985, 0.2111, 0.4303, 0.1525, 0.4303, 0.1525, 0.4985, 0.2696, 0.4985, 0.2696, 0.4303, 0.2111, 0.4303, 0.2111, 0.4985, 0.3281, 0.4985, 0.3281, 0.4303, 0.2696, 0.4303, 0.2696, 0.4985, 0.1525, 0.9306, 0.1525, 0.8624, 0.09399, 0.8624, 0.09399, 0.9306, 0.2111, 0.9306, 0.2111, 0.8624, 0.1525, 0.8624, 0.1525, 0.9306, 0.2696, 0.9306, 0.2696, 0.8624, 0.2111, 0.8624, 0.2111, 0.9306, 0.3281, 0.9306, 0.3281, 0.8624, 0.2696, 0.8624, 0.2696, 0.9306, 0.09399, 0.9306, 0.09399, 0.8624, 0.03546, 0.8624, 0.03546, 0.9306, 0.4648, 0.1869, 0.3965, 0.1869, 0.3965, 0.2446, 0.4648, 0.2446, 0.3382, 0.5304, 0.4064, 0.5304, 0.4064, 0.4869, 0.3382, 0.4869, 0.09399, 0.4985, 0.09399, 0.4303, 0.03546, 0.4303, 0.03546, 0.4985])
me_cube_002.materials.append(mat_material_002)
me_cube_002.update()

# ---- objects
ob_stage_1 = bpy.data.objects.new('Stage 1', me_cube)
ob_stage_2 = bpy.data.objects.new('Stage 2', me_cube_001)
ob_stage_3 = bpy.data.objects.new('Stage 3', me_cube_002)

# ---- transforms, parenting, visibility, modifiers, constraints
ob_stage_1.location = (0.0, 0.0, 0.0)
ob_stage_1.scale = (0.3299, 2.0, 2.5)
_m = ob_stage_1.modifiers.new('Mirror', 'MIRROR')
_m.use_axis = (False, True, False)
ob_stage_2.location = (0.0, 0.0, 0.0)
ob_stage_2.scale = (0.3299, 2.0, 2.5)
ob_stage_3.location = (0.0, 0.0, 0.0)
ob_stage_3.scale = (0.3299, 2.0, 2.5)

# ---- collection membership
col_collection.objects.link(ob_stage_1)
col_collection.objects.link(ob_stage_2)
col_collection.objects.link(ob_stage_3)

# ---- scene / render settings (as saved in the file)
scene.frame_start = 1; scene.frame_end = 250; scene.frame_set(1)
scene.render.engine = 'BLENDER_EEVEE_NEXT'
scene.cycles.sampling_pattern = 'TABULATED_SOBOL'
scene.view_settings.view_transform = 'Filmic'
scene.unit_settings.scale_length = 0.01
bpy.context.view_layer.update()

# ---- added for rendering (the .blend has no active camera and no usable light): camera, sun
cam_auto = bpy.data.cameras.new('AutoCamera')
cam_auto.lens = 50.0
cam_auto.sensor_width = 36.0
cam_auto.clip_end = 1000.0
ob_auto_camera = bpy.data.objects.new('AutoCamera', cam_auto)
scene.collection.objects.link(ob_auto_camera)
ob_auto_camera.location = (5.97646, -7.18401, 7.30458)
ob_auto_camera.rotation_euler = (1.09748, -7.21219e-08, 0.694738)
scene.camera = ob_auto_camera
light_auto_sun = bpy.data.lights.new('AutoSun', 'SUN')
light_auto_sun.energy = 3.0
light_auto_sun.angle = 0.0523599
ob_auto_sun = bpy.data.objects.new('AutoSun', light_auto_sun)
scene.collection.objects.link(ob_auto_sun)
ob_auto_sun.rotation_euler = (0.872665, 0.174533, 0.523599)
bpy.context.view_layer.update()
